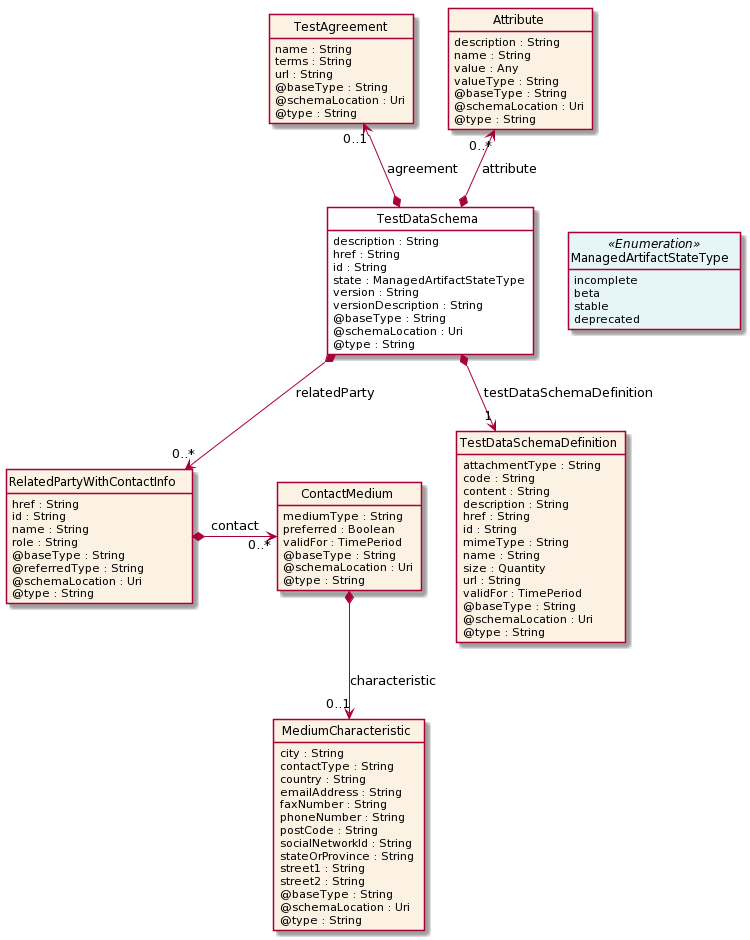

The diagram above was rendered by PlantUML. Its source (embedded in the PNG):
@startuml
hide circle
hide methods
hide stereotype
show <<Enumeration>> stereotype
skinparam class {
   BackgroundColor<<Enumeration>> #E6F5F7
   BackgroundColor<<Ref>> #FFFFE0
   BackgroundColor<<Pivot>> #FFFFFFF
   BackgroundColor #FCF2E3
}

class TestDataSchema  <<Pivot>> {
    description : String
    href : String
    id : String
    state : ManagedArtifactStateType
    version : String
    versionDescription : String
    @baseType : String
    @schemaLocation : Uri
    @type : String
}

class ManagedArtifactStateType <<Enumeration>> {
    incomplete
    beta
    stable
    deprecated
}

class TestAgreement  {
    name : String
    terms : String
    url : String
    @baseType : String
    @schemaLocation : Uri
    @type : String
}

class RelatedPartyWithContactInfo  {
    href : String
    id : String
    name : String
    role : String
    @baseType : String
    @referredType : String
    @schemaLocation : Uri
    @type : String
}

class ContactMedium  {
    mediumType : String
    preferred : Boolean
    validFor : TimePeriod
    @baseType : String
    @schemaLocation : Uri
    @type : String
}

class MediumCharacteristic  {
    city : String
    contactType : String
    country : String
    emailAddress : String
    faxNumber : String
    phoneNumber : String
    postCode : String
    socialNetworkId : String
    stateOrProvince : String
    street1 : String
    street2 : String
    @baseType : String
    @schemaLocation : Uri
    @type : String
}

class TestDataSchemaDefinition  {
    attachmentType : String
    code : String
    content : String
    description : String
    href : String
    id : String
    mimeType : String
    name : String
    size : Quantity
    url : String
    validFor : TimePeriod
    @baseType : String
    @schemaLocation : Uri
    @type : String
}

class Attribute  {
    description : String
    name : String
    value : Any
    valueType : String
    @baseType : String
    @schemaLocation : Uri
    @type : String
}

TestDataSchema -right[hidden]-> ManagedArtifactStateType

Attribute "0..*" <--* TestDataSchema : attribute

TestAgreement "0..1" <--* TestDataSchema : agreement

TestDataSchema *-->  "1" TestDataSchemaDefinition : testDataSchemaDefinition

TestDataSchema *-->  "0..*" RelatedPartyWithContactInfo : relatedParty

RelatedPartyWithContactInfo *-right-> "0..*" ContactMedium : contact

ContactMedium *-->  "0..1" MediumCharacteristic : characteristic

@enduml